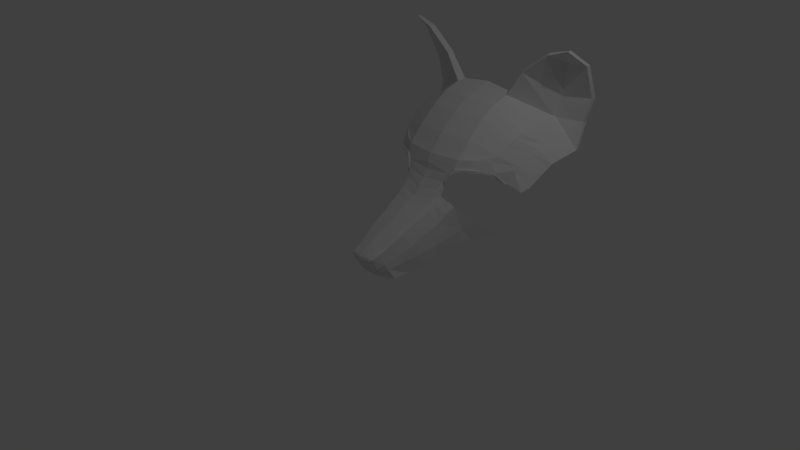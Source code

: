 # Source: fox.blend  (saved by Blender 2.79.0; exported with 4.5.12 LTS)
import bpy
from mathutils import Matrix  # noqa: F401  (used for matrix-valued properties, if any)

bpy.ops.wm.read_factory_settings(use_empty=True)
scene = bpy.context.scene
scene.name = 'Scene'

# ---- collections
col_collection_1 = bpy.data.collections.new('Collection 1'); scene.collection.children.link(col_collection_1)

# ---- world
world_world = bpy.data.worlds.new('World'); scene.world = world_world
world_world.color = (0.05088, 0.05088, 0.05088)
world_world.use_sun_shadow = False
world_world.sun_shadow_jitter_overblur = 0.0
world_world.cycles.sampling_method = 'MANUAL'

# ---- cameras
cam_camera = bpy.data.cameras.new('Camera')
cam_camera.clip_end = 100.0
cam_camera.lens = 35.0
cam_camera.sensor_width = 32.0
cam_camera.sensor_height = 18.0
cam_camera.ortho_scale = 7.314
cam_camera.dof.focus_distance = 0.0
cam_camera.dof.aperture_fstop = 128.0

# ---- lights
light_lamp = bpy.data.lights.new('Lamp', 'POINT')
light_lamp.transmission_factor = 0.0
light_lamp.cutoff_distance = 30.0
light_lamp.energy = 100.0
light_lamp.shadow_buffer_clip_start = 1.001
light_lamp.shadow_soft_size = 0.1
light_lamp.shadow_maximum_resolution = 0.006
light_lamp.use_absolute_resolution = True

# ---- meshes
me_plane = bpy.data.meshes.new('Plane')
me_plane.from_pydata([(-0.8272, 0.01856, -15.18), (1.291, -0.01782, -15.65), (-0.8272, 0.5025, -16.62), (1.07, 0.2312, -16.32), (-0.8272, -0.5927, -13.32), (1.276, -0.629, -13.79), (-0.8272, -1.644, -11.76), (1.276, -1.68, -12.22), (-0.8272, -2.353, -10.95), (1.276, -2.389, -11.42), (-0.8272, -3.355, -9.877), (1.276, -3.392, -10.34), (-0.8272, -4.431, -8.973), (1.276, -4.467, -9.437), (-0.8272, -5.141, -8.344), (1.26, -5.116, -8.788), (3.546, -2.414, -16.46), (3.515, -2.707, -14.16), (3.437, -3.123, -13.29), (3.374, -3.465, -12.74), (3.296, -3.881, -12.2), (3.186, -4.565, -11.3), (2.967, -5.112, -10.69), (-0.8272, -5.971, -8.019), (1.213, -5.947, -8.484), (2.788, -5.918, -10.12), (2.038, -5.792, -9.24), (0.9005, -6.574, -8.162), (2.025, -5.914, -8.994), (0.9919, -6.572, -8.057), (-0.8272, -6.705, -8.019), (-0.8272, -6.705, -7.895), (0.6661, -7.426, -7.761), (-0.8272, -7.518, -7.45), (0.562, -8.168, -7.244), (-0.8272, -8.351, -6.779), (0.4969, -8.899, -6.553), (-0.8272, -9.083, -6.088), (0.4578, -9.529, -5.76), (-0.8272, -9.571, -5.295), (0.3927, -10.12, -4.662), (-0.8272, -10.16, -4.198), (0.2885, -10.79, -3.463), (-0.8272, -10.83, -2.998), (0.2104, -11.46, -2.182), (-0.8272, -11.5, -1.718), (0.0672, -12.21, -0.8612), (-0.8272, -12.25, -0.3967), (-0.04998, -12.88, 0.3381), (-0.8272, -12.92, 0.8026), (0.7575, -7.354, -7.764), (2.749, -6.04, -10.0), (3.283, -6.142, -10.81), (3.244, -6.243, -10.67), (2.113, -5.023, -9.612), (1.265, -6.048, -8.364), (3.752, -7.402, -11.97), (3.686, -7.422, -11.73), (4.328, -3.715, -17.44), (4.296, -4.008, -16.09), (4.244, -4.2, -15.02), (4.181, -4.542, -14.42), (3.461, -5.571, -11.55), (4.103, -4.999, -13.71), (4.032, -5.683, -12.84), (3.954, -6.029, -12.46), (1.985, -6.221, -8.994), (1.344, -6.355, -8.364), (2.71, -6.255, -9.931), (3.126, -6.458, -10.53), (3.51, -7.422, -11.73), (1.101, -6.624, -8.057), (0.867, -7.406, -7.764), (-0.04998, -12.88, 0.3381), (-0.8272, -13.29, 1.254), (-0.1051, -13.27, 1.047), (-0.8272, -13.55, 1.361), (-0.1051, -13.53, 1.155), (-0.8272, -15.14, 0.5154), (-0.229, -15.06, 0.3088), (4.454, -3.41, -19.12), (3.596, -2.207, -19.12), (3.546, -2.414, -16.46), (4.328, -3.715, -17.44), (2.382, 2.64, -15.75), (2.293, 2.859, -16.29), (4.184, 4.86, -15.88), (4.079, 5.001, -16.4), (5.523, 5.582, -16.14), (5.55, 5.62, -16.55), (6.036, 3.957, -18.26), (6.062, 3.994, -18.67), (5.848, 0.3068, -20.06), (5.918, 0.3444, -20.47), (5.391, -2.289, -20.04), (5.418, -2.251, -20.52), (5.383, -5.102, -19.31), (3.596, -2.207, -19.12), (3.973, 0.04289, -19.28), (4.668, 3.9, -18.1), (5.344, -5.102, -19.75), (5.229, -5.495, -17.16), (5.115, -5.782, -16.09), (5.012, -6.219, -15.56), (4.934, -6.676, -14.85), (4.803, -7.455, -13.92), (4.725, -7.801, -13.53), (0.05708, -13.46, 0.7626), (-0.04425, -14.88, 0.03488), (0.1787, -13.08, 0.06652), (0.2625, -12.42, -1.314), (0.4016, -11.66, -2.698), (0.515, -10.81, -4.304), (0.6172, -10.09, -5.754), (0.6571, -9.554, -6.666), (0.6911, -8.894, -7.532), (0.766, -8.17, -7.779), (0.1584, -14.46, -0.6895), (4.523, -8.115, -12.55), (0.3841, -13.87, -2.232), (0.6245, -13.12, -3.616), (0.7988, -12.24, -5.38), (0.9618, -11.51, -6.829), (1.123, -10.69, -7.584), (1.299, -10.03, -8.45), (0.6245, -13.12, -3.616), (0.7988, -12.24, -5.38), (-0.8272, -15.14, 0.5154), (-0.229, -15.06, 0.3088), (-0.8272, -15.46, 0.1041), (-0.2695, -15.38, -0.1658), (0.1764, -15.16, -1.115), (0.3841, -13.87, -2.232), (0.6245, -13.12, -3.616), (0.3841, -13.87, -2.232), (0.6245, -14.51, -4.533), (0.3841, -14.82, -2.77), (0.7988, -14.04, -6.424), (0.9618, -13.66, -8.316), (0.9618, -13.66, -8.316), (1.123, -13.19, -9.957), (1.656, -12.79, -11.52), (-0.8272, -16.38, -1.011), (-0.2695, -16.37, -1.32), (0.1764, -16.43, -1.951), (0.1291, -16.58, -3.924), (0.3695, -16.46, -5.807), (0.5438, -15.83, -7.698), (0.7648, -15.18, -9.59), (1.182, -14.79, -11.47), (2.166, -14.46, -13.39)], [(23, 30), (30, 31), (26, 54), (81, 82), (81, 97), (119, 132), (125, 133), (132, 134), (122, 138), (138, 139)], [(0, 1, 3, 2), (1, 0, 4, 5), (5, 4, 6, 7), (7, 6, 8, 9), (9, 8, 10, 11), (11, 10, 12, 13), (13, 12, 14, 15), (16, 17, 59, 58), (1, 5, 17, 16), (9, 11, 20, 19), (5, 7, 18, 17), (11, 13, 21, 20), (7, 9, 19, 18), (22, 54, 15, 24, 26, 25), (15, 14, 23, 24), (25, 51, 53, 52), (23, 31, 27, 24), (51, 25, 26, 28), (27, 31, 33, 32), (32, 33, 35, 34), (34, 35, 37, 36), (36, 37, 39, 38), (38, 39, 41, 40), (40, 41, 43, 42), (42, 43, 45, 44), (44, 45, 47, 46), (46, 47, 49, 48), (27, 29, 55, 24), (52, 53, 57, 56), (27, 32, 50, 29), (13, 15, 54, 22, 21), (26, 24, 55, 28), (18, 19, 61, 60), (20, 21, 64, 63), (65, 64, 21, 22, 62), (20, 63, 61, 19), (18, 60, 59, 17), (22, 25, 52, 62), (52, 56, 65, 62), (28, 55, 67, 66), (53, 51, 68, 69), (51, 28, 66, 68), (70, 57, 53, 69), (29, 50, 72, 71), (55, 29, 71, 67), (74, 75, 77, 76), (76, 77, 79, 78), (49, 74, 75, 73, 48), (1, 16, 81), (16, 58, 83, 82), (83, 80, 97, 82), (3, 1, 84, 85), (85, 84, 86, 87), (87, 86, 88, 89), (89, 88, 90, 91), (91, 90, 92, 93), (93, 92, 94, 95), (83, 96, 80), (92, 98, 97, 94), (88, 86, 99), (88, 99, 90), (86, 84, 98, 99), (81, 98, 84, 1), (90, 99, 98, 92), (59, 60, 102, 101), (61, 63, 104, 103), (64, 65, 106, 105), (95, 94, 96, 100), (83, 59, 101, 96), (64, 105, 104, 63), (61, 103, 102, 60), (77, 75, 107), (34, 116, 72, 50, 32), (34, 36, 115, 116), (36, 38, 114, 115), (38, 40, 113, 114), (40, 42, 112, 113), (42, 44, 111, 112), (44, 46, 110, 111), (110, 46, 73, 109), (75, 107, 109, 73), (107, 108, 117, 109), (79, 77, 107, 108), (80, 96, 94, 97), (118, 106, 65, 56), (111, 110, 119, 120), (113, 112, 121, 122), (115, 114, 123, 124), (114, 113, 122, 123), (112, 111, 120, 121), (117, 119, 110, 109), (121, 120, 125, 126), (78, 79, 128, 127), (127, 128, 130, 129), (130, 128, 108), (117, 131, 130, 108), (133, 134, 136, 135), (131, 117, 134, 136), (137, 126, 133, 135), (137, 139, 122, 126), (140, 123, 122, 139), (124, 123, 140, 141), (129, 130, 143, 142), (131, 136, 145, 144), (137, 135, 146, 147), (140, 139, 148, 149), (135, 136, 145, 146), (139, 137, 147, 148), (131, 144, 143, 130), (141, 140, 149, 150)])
me_plane.use_remesh_preserve_volume = False
me_plane.use_remesh_preserve_attributes = False
me_plane.use_mirror_vertex_groups = False
me_plane.update()

# ---- objects
ob_mirror = bpy.data.objects.new('MIRROR', None)
ob_plane = bpy.data.objects.new('Plane', me_plane)
ob_lamp = bpy.data.objects.new('Lamp', light_lamp)
ob_camera = bpy.data.objects.new('Camera', cam_camera)

# ---- transforms, parenting, visibility, modifiers, constraints
ob_mirror.location = (0.0, 0.0, 0.0)
ob_mirror.empty_display_type = 'SINGLE_ARROW'
ob_mirror.empty_image_offset = (0.0, 0.0)
ob_mirror.hide_viewport = True
ob_mirror.hide_select = True
ob_mirror.lineart.crease_threshold = 0.0
ob_plane.location = (0.169, -1.118e-08, 1.771)
ob_plane.rotation_euler = (1.571, -0.0, -0.0)
ob_plane.scale = (0.2044, 0.1309, 0.1309)
ob_plane.lineart.crease_threshold = 0.0
_m = ob_plane.modifiers.new('Mirror', 'MIRROR')
_m.use_clip = True
_m.mirror_object = ob_mirror
ob_lamp.location = (4.076, 1.005, 5.904)
ob_lamp.rotation_euler = (0.6503, 0.05522, 1.866)
ob_lamp.lock_rotations_4d = False
ob_lamp.empty_display_type = 'ARROWS'
ob_lamp.color = (0.0, 0.0, 0.0, 0.0)
ob_lamp.lineart.crease_threshold = 0.0
ob_camera.location = (7.481, -6.508, 5.344)
ob_camera.rotation_euler = (1.109, 0.0, 0.8149)
ob_camera.lock_rotations_4d = False
ob_camera.empty_display_type = 'ARROWS'
ob_camera.color = (0.0, 0.0, 0.0, 0.0)
ob_camera.display_type = 'WIRE'
ob_camera.lineart.crease_threshold = 0.0

# ---- collection membership
col_collection_1.objects.link(ob_mirror)
col_collection_1.objects.link(ob_plane)
col_collection_1.objects.link(ob_lamp)
col_collection_1.objects.link(ob_camera)

# ---- scene / render settings (as saved in the file)
scene.camera = ob_camera
scene.frame_start = 1; scene.frame_end = 250; scene.frame_set(1)
scene.render.engine = 'BLENDER_EEVEE_NEXT'
scene.render.resolution_percentage = 50
scene.render.dither_intensity = 0.0
scene.cycles.use_denoising = False
scene.cycles.samples = 128
scene.cycles.sampling_pattern = 'TABULATED_SOBOL'
scene.cycles.use_adaptive_sampling = False
scene.cycles.use_light_tree = False
scene.cycles.blur_glossy = 0.0
scene.cycles.sample_clamp_indirect = 0.0
scene.view_settings.view_transform = 'Standard'
bpy.context.view_layer.update()
